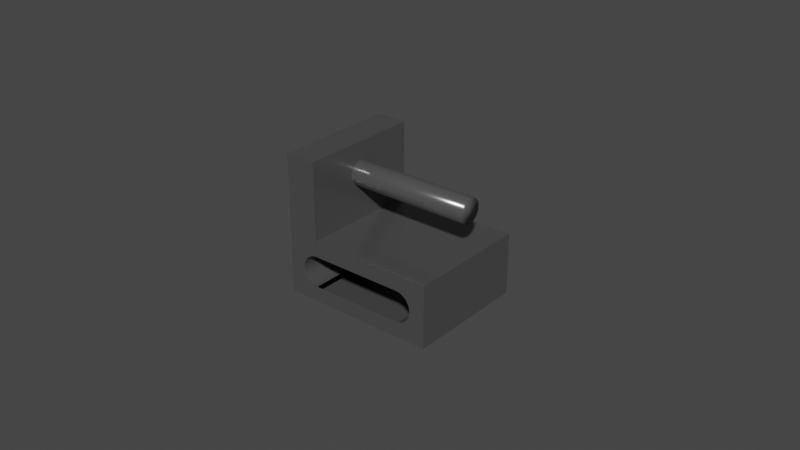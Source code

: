 # Source: cart_v3.blend  (saved by Blender 2.82.7; exported with 4.5.12 LTS)
import bpy
from mathutils import Matrix  # noqa: F401  (used for matrix-valued properties, if any)

bpy.ops.wm.read_factory_settings(use_empty=True)
scene = bpy.context.scene
scene.name = 'Scene'

# ---- collections
col_collection = bpy.data.collections.new('Collection'); scene.collection.children.link(col_collection)

# ---- materials (node trees are filled in below, after node groups)
mat_material_001 = bpy.data.materials.new('Material.001')
mat_material_001.use_transparent_shadow = False

# ---- material node trees
mat_material_001.use_nodes = True; mat_material_001.node_tree.nodes.clear()
_N = mat_material_001.node_tree.nodes; _L = mat_material_001.node_tree.links
n0 = _N.new('ShaderNodeOutputMaterial'); n0.name = 'Material Output'; n0.location = (300, 300)
n1 = _N.new('ShaderNodeBsdfPrincipled'); n1.name = 'Principled BSDF'; n1.location = (10, 300)
n1.distribution = 'GGX'
n1.subsurface_method = 'BURLEY'
n1.inputs[0].default_value = (0.1319, 0.1319, 0.1319, 1.0)
n1.inputs[1].default_value = 0.5
n1.inputs[2].default_value = 0.2
n1.inputs[3].default_value = 1.45
n1.inputs[27].default_value = (0.0, 0.0, 0.0, 1.0)
n1.inputs[28].default_value = 1.0
_L.new(n1.outputs[0], n0.inputs[0])
n0.is_active_output = True

# ---- world
world_world = bpy.data.worlds.new('World'); scene.world = world_world
world_world.use_nodes = True; world_world.node_tree.nodes.clear()
_N = world_world.node_tree.nodes; _L = world_world.node_tree.links
n0 = _N.new('ShaderNodeOutputWorld'); n0.name = 'World Output'; n0.location = (300, 300)
n1 = _N.new('ShaderNodeBackground'); n1.name = 'Background'; n1.location = (10, 300)
n1.inputs[0].default_value = (0.05088, 0.05088, 0.05088, 1.0)
_L.new(n1.outputs[0], n0.inputs[0])
n0.is_active_output = True
world_world.color = (0.05088, 0.05088, 0.05088)
world_world.use_sun_shadow = False
world_world.sun_shadow_jitter_overblur = 0.0

# ---- meshes
me_cube_001 = bpy.data.meshes.new('Cube.001')
me_cube_001.from_pydata([(-0.012, 0.004, 0.05), (0.02, 0.004, 0.05), (-0.012, 0.003923, 0.04844), (0.02, 0.003923, 0.04844), (-0.012, 0.003696, 0.04694), (0.02, 0.003696, 0.04694), (-0.012, 0.003326, 0.04556), (0.02, 0.003326, 0.04556), (-0.012, 0.002828, 0.04434), (0.02, 0.002828, 0.04434), (-0.012, 0.002222, 0.04335), (0.02, 0.002222, 0.04335), (-0.012, 0.001531, 0.04261), (0.02, 0.001531, 0.04261), (-0.012, 0.0007804, 0.04215), (0.02, 0.0007804, 0.04215), (-0.012, 3.02e-10, 0.042), (0.02, 3.02e-10, 0.042), (-0.012, -0.0007804, 0.04215), (0.02, -0.0007804, 0.04215), (-0.012, -0.001531, 0.04261), (0.02, -0.001531, 0.04261), (-0.012, -0.002222, 0.04335), (0.02, -0.002222, 0.04335), (-0.012, -0.002828, 0.04434), (0.02, -0.002828, 0.04434), (-0.012, -0.003326, 0.04556), (0.02, -0.003326, 0.04556), (-0.012, -0.003696, 0.04694), (0.02, -0.003696, 0.04694), (-0.012, -0.003923, 0.04844), (0.02, -0.003923, 0.04844), (-0.012, -0.004, 0.05), (0.02, -0.004, 0.05), (-0.012, -0.003923, 0.05156), (0.02, -0.003923, 0.05156), (-0.012, -0.003696, 0.05306), (0.02, -0.003696, 0.05306), (-0.012, -0.003326, 0.05444), (0.02, -0.003326, 0.05444), (-0.012, -0.002828, 0.05566), (0.02, -0.002828, 0.05566), (-0.012, -0.002222, 0.05665), (0.02, -0.002222, 0.05665), (-0.012, -0.001531, 0.05739), (0.02, -0.001531, 0.05739), (-0.012, -0.0007804, 0.05785), (0.02, -0.0007804, 0.05785), (-0.012, 3.862e-09, 0.058), (0.02, 3.862e-09, 0.058), (-0.012, 0.0007804, 0.05785), (0.02, 0.0007804, 0.05785), (-0.012, 0.001531, 0.05739), (0.02, 0.001531, 0.05739), (-0.012, 0.002222, 0.05665), (0.02, 0.002222, 0.05665), (-0.012, 0.002828, 0.05566), (0.02, 0.002828, 0.05566), (-0.012, 0.003326, 0.05444), (0.02, 0.003326, 0.05444), (-0.012, 0.003696, 0.05306), (0.02, 0.003696, 0.05306), (-0.012, 0.003923, 0.05156), (0.02, 0.003923, 0.05156), (-0.012, 0.02, 0.01), (-0.012, 0.02, -0.01), (-0.012, -0.02, -0.01), (0.012, 0.02, 0.01), (0.012, -0.02, 0.01), (0.012, 0.02, -0.01), (0.012, -0.02, -0.01), (0.006, 0.02, 0.01), (0.01139, -0.02, 0.01), (-0.01139, -0.02, 0.01), (0.006, -0.02, -0.01), (0.01139, 0.02, -0.01), (-0.01139, 0.02, -0.01), (-0.012, 0.02, 0.01), (-0.012, -0.02, -0.01), (0.012, 0.02, -0.01), (0.012, -0.02, 0.01), (-0.02, -0.02, -0.02), (-0.02, -0.02, 0.02), (-0.02, 0.02, -0.02), (-0.02, 0.02, 0.02), (0.02, -0.02, -0.02), (0.02, -0.02, 0.02), (0.02, 0.02, -0.02), (0.02, 0.02, 0.02), (-0.01592, 0.02, 0.001951), (-0.01592, -0.02, 0.001951), (-0.0157, 0.02, 0.003827), (-0.0157, -0.02, 0.003827), (-0.016, 0.02, 1.14e-08), (-0.016, -0.02, 7.908e-09), (-0.01278, 0.02, -0.009808), (-0.01278, -0.02, -0.009808), (-0.01592, 0.02, -0.001951), (-0.01592, -0.02, -0.001951), (-0.01422, 0.02, 0.008315), (-0.01422, -0.02, 0.008315), (-0.01353, 0.02, -0.009239), (-0.01353, -0.02, -0.009239), (-0.01533, 0.02, 0.005556), (-0.01533, -0.02, 0.005556), (-0.01483, 0.02, 0.007071), (-0.01483, -0.02, 0.007071), (-0.01353, 0.02, 0.009239), (-0.01353, -0.02, 0.009239), (-0.012, 0.02, 0.01), (-0.012, -0.02, 0.01), (-0.01533, 0.02, -0.005556), (-0.01533, -0.02, -0.005556), (-0.01483, 0.02, -0.007071), (-0.01483, -0.02, -0.007071), (-0.0157, 0.02, -0.003827), (-0.0157, -0.02, -0.003827), (-0.01422, 0.02, -0.008315), (-0.01422, -0.02, -0.008315), (-0.012, 0.02, -0.01), (-0.012, -0.02, -0.01), (-0.01278, 0.02, 0.009808), (-0.01278, -0.02, 0.009808), (0.01422, 0.02, 0.008315), (0.01422, -0.02, 0.008315), (0.01353, 0.02, 0.009239), (0.01353, -0.02, 0.009239), (0.01278, 0.02, 0.009808), (0.01278, -0.02, 0.009808), (0.01533, 0.02, 0.005556), (0.01533, -0.02, 0.005556), (0.01483, 0.02, 0.007071), (0.01483, -0.02, 0.007071), (0.01483, 0.02, -0.007071), (0.01483, -0.02, -0.007071), (0.01422, 0.02, -0.008315), (0.01422, -0.02, -0.008315), (0.0157, 0.02, 0.003827), (0.0157, -0.02, 0.003827), (0.0157, 0.02, -0.003827), (0.0157, -0.02, -0.003827), (0.01592, 0.02, -0.001951), (0.01592, -0.02, -0.001951), (0.01533, 0.02, -0.005556), (0.01533, -0.02, -0.005556), (0.016, 0.02, 2.503e-09), (0.016, -0.02, -9.935e-10), (0.012, 0.02, 0.01), (0.012, -0.02, 0.01), (0.01278, 0.02, -0.009808), (0.01278, -0.02, -0.009808), (0.01592, 0.02, 0.001951), (0.01592, -0.02, 0.001951), (0.01353, 0.02, -0.009239), (0.01353, -0.02, -0.009239), (0.012, 0.02, -0.01), (0.012, -0.02, -0.01), (0.01139, 0.02, 0.01), (-0.01063, 0.02, -0.01), (-0.002563, 0.02, 0.01), (0.004444, 0.02, 0.01), (-0.01139, 0.02, 0.01), (0.01114, -0.02, -0.01), (0.01139, -0.02, -0.01), (0.004444, -0.02, -0.01), (-0.01139, -0.02, -0.01), (0.0001485, -0.02, -0.01), (-0.005483, -0.02, -0.01), (0.004444, -0.02, -0.01), (-0.01063, -0.02, 0.01), (-0.012, 0.02, 0.02), (-0.012, -0.02, 0.02), (-0.02, -0.02, 0.02), (-0.02, 0.02, 0.02), (-0.012, -0.02, 0.02), (-0.012, 0.02, 0.02), (-0.02, -0.02, 0.07), (-0.02, 0.02, 0.07), (-0.012, -0.02, 0.07), (-0.012, 0.02, 0.07), (-0.012, 0.001504, 0.04312), (-0.012, 0.00168, 0.0429), (-0.012, -0.003578, 0.04947), (-0.012, -0.003034, 0.04879), (-0.012, -0.0005096, 0.04564), (-0.012, 0.001737, 0.04283)], [(67, 157), (64, 161), (77, 64), (79, 69), (80, 68), (70, 163), (78, 165), (168, 164), (14, 180), (14, 181), (30, 182), (62, 183), (62, 184)], [(0, 1, 3, 2), (2, 3, 5, 4), (4, 5, 7, 6), (6, 7, 9, 8), (8, 9, 11, 10), (10, 11, 13, 12, 185), (12, 13, 15, 14), (14, 15, 17, 16), (16, 17, 19, 18), (18, 19, 21, 20), (20, 21, 23, 22), (22, 23, 25, 24), (24, 25, 27, 26), (26, 27, 29, 28), (28, 29, 31, 30), (30, 31, 33, 32), (32, 33, 35, 34), (34, 35, 37, 36), (36, 37, 39, 38), (38, 39, 41, 40), (40, 41, 43, 42), (42, 43, 45, 44), (44, 45, 47, 46), (46, 47, 49, 48), (48, 49, 51, 50), (50, 51, 53, 52), (52, 53, 55, 54), (54, 55, 57, 56), (56, 57, 59, 58), (58, 59, 61, 60), (3, 1, 63, 61, 59, 57, 55, 53, 51, 49, 47, 45, 43, 41, 39, 37, 35, 33, 31, 29, 27, 25, 23, 21, 19, 17, 15, 13, 11, 9, 7, 5), (60, 61, 63, 62), (62, 63, 1, 0), (0, 2, 4, 6, 8, 10, 185, 12, 14, 16, 18, 20, 22, 24, 26, 28, 30, 34, 36, 38, 40, 42, 44, 46, 48, 50, 52, 54, 56, 58, 60, 62), (81, 82, 84, 83), (83, 84, 93, 97, 115, 111, 113, 117, 101, 95, 119, 76, 158, 75, 155, 149, 153, 135, 133, 143, 139, 141, 145, 88, 87), (87, 88, 86, 85), (85, 74, 164, 166, 167, 165, 120, 96, 102, 118, 114, 112, 116, 98, 94, 82, 81), (83, 87, 85, 81), (84, 82, 172, 173), (89, 90, 94, 93), (109, 110, 122, 121), (95, 96, 120, 119), (103, 104, 92, 91), (121, 122, 108, 107), (117, 118, 102, 101), (99, 100, 106, 105), (91, 92, 90, 89), (88, 71, 160, 159, 161, 109, 121, 107, 99, 105, 103, 91, 89, 93, 84, 170), (113, 114, 118, 117), (115, 116, 112, 111), (93, 94, 98, 97), (101, 102, 96, 95), (82, 94, 90, 92, 104, 106, 100, 108, 122, 110, 73, 169, 72, 148, 128, 126, 124, 132, 130, 138, 152, 146, 85, 86, 171), (107, 108, 100, 99), (97, 98, 116, 115), (105, 106, 104, 103), (111, 112, 114, 113), (141, 142, 146, 145), (133, 134, 144, 143), (143, 144, 140, 139), (151, 152, 138, 137), (145, 146, 152, 151), (129, 130, 132, 131), (155, 156, 150, 149), (131, 132, 124, 123), (123, 124, 126, 125), (135, 136, 134, 133), (88, 145, 151, 137, 129, 131, 123, 125, 127, 147, 157, 71), (153, 154, 136, 135), (127, 128, 148, 147), (137, 138, 130, 129), (139, 140, 142, 141), (125, 126, 128, 127), (149, 150, 154, 153), (85, 146, 142, 140, 144, 134, 136, 154, 150, 156, 163, 162, 74), (66, 65, 78), (88, 170, 171, 86), (174, 175, 179, 0, 2, 4, 6, 8, 10, 12, 14, 16, 18, 20, 22, 24, 26, 28, 30, 32, 178), (82, 171, 174, 172), (171, 170, 175, 174), (170, 84, 173, 175), (179, 177, 176, 178), (172, 174, 178, 176), (175, 173, 177, 179), (173, 172, 176, 177), (178, 32, 34, 36, 38, 40, 42, 44, 46, 48, 50, 52, 54, 56, 58, 60, 62, 0, 179)])
me_cube_001.polygons.foreach_set('use_smooth', [1, 1, 1, 1, 1, 1, 1, 1, 1, 1, 1, 1, 1, 1, 1, 1, 1, 1, 1, 1, 1, 1, 1, 1, 1, 1, 1, 1, 1, 1, 1, 1, 1, 1, 0, 0, 0, 0, 0, 0, 0, 0, 0, 0, 0, 0, 0, 0, 0, 0, 0, 0, 0, 0, 0, 0, 0, 0, 0, 0, 0, 0, 0, 0, 0, 0, 0, 0, 0, 0, 0, 0, 0, 0, 0, 0, 0, 0, 0, 0, 0, 0, 0, 0, 0, 0, 0])
_uv = me_cube_001.uv_layers.new(name='UVMap')
_uv.uv.foreach_set('vector', [1.0, 0.5, 1.0, 1.0, 0.9688, 1.0, 0.9688, 0.5, 0.9688, 0.5, 0.9688, 1.0, 0.9375, 1.0, 0.9375, 0.5, 0.9375, 0.5, 0.9375, 1.0, 0.9062, 1.0, 0.9062, 0.5, 0.9062, 0.5, 0.9062, 1.0, 0.875, 1.0, 0.875, 0.5, 0.875, 0.5, 0.875, 1.0, 0.8438, 1.0, 0.8438, 0.5, 0.8438, 0.5, 0.8438, 1.0, 0.8125, 1.0, 0.8125, 0.5, 0.8218, 0.5, 0.8125, 0.5, 0.8125, 1.0, 0.7812, 1.0, 0.7812, 0.5, 0.7812, 0.5, 0.7812, 1.0, 0.75, 1.0, 0.75, 0.5, 0.75, 0.5, 0.75, 1.0, 0.7188, 1.0, 0.7188, 0.5, 0.7188, 0.5, 0.7188, 1.0, 0.6875, 1.0, 0.6875, 0.5, 0.6875, 0.5, 0.6875, 1.0, 0.6562, 1.0, 0.6562, 0.5, 0.6562, 0.5, 0.6562, 1.0, 0.625, 1.0, 0.625, 0.5, 0.625, 0.5, 0.625, 1.0, 0.5938, 1.0, 0.5938, 0.5, 0.5938, 0.5, 0.5938, 1.0, 0.5625, 1.0, 0.5625, 0.5, 0.5625, 0.5, 0.5625, 1.0, 0.5312, 1.0, 0.5312, 0.5, 0.5312, 0.5, 0.5312, 1.0, 0.5, 1.0, 0.5, 0.5, 0.5, 0.5, 0.5, 1.0, 0.4688, 1.0, 0.4688, 0.5, 0.4688, 0.5, 0.4688, 1.0, 0.4375, 1.0, 0.4375, 0.5, 0.4375, 0.5, 0.4375, 1.0, 0.4062, 1.0, 0.4062, 0.5, 0.4062, 0.5, 0.4062, 1.0, 0.375, 1.0, 0.375, 0.5, 0.375, 0.5, 0.375, 1.0, 0.3438, 1.0, 0.3438, 0.5, 0.3438, 0.5, 0.3438, 1.0, 0.3125, 1.0, 0.3125, 0.5, 0.3125, 0.5, 0.3125, 1.0, 0.2812, 1.0, 0.2812, 0.5, 0.2812, 0.5, 0.2812, 1.0, 0.25, 1.0, 0.25, 0.5, 0.25, 0.5, 0.25, 1.0, 0.2188, 1.0, 0.2188, 0.5, 0.2188, 0.5, 0.2188, 1.0, 0.1875, 1.0, 0.1875, 0.5, 0.1875, 0.5, 0.1875, 1.0, 0.1562, 1.0, 0.1562, 0.5, 0.1562, 0.5, 0.1562, 1.0, 0.125, 1.0, 0.125, 0.5, 0.125, 0.5, 0.125, 1.0, 0.09375, 1.0, 0.09375, 0.5, 0.09375, 0.5, 0.09375, 1.0, 0.0625, 1.0, 0.0625, 0.5, 0.2968, 0.4854, 0.25, 0.49, 0.2032, 0.4854, 0.1582, 0.4717, 0.1167, 0.4496, 0.08029, 0.4197, 0.05045, 0.3833, 0.02827, 0.3418, 0.01461, 0.2968, 0.01, 0.25, 0.01461, 0.2032, 0.02827, 0.1582, 0.05045, 0.1167, 0.08029, 0.08029, 0.1167, 0.05045, 0.1582, 0.02827, 0.2032, 0.01461, 0.25, 0.01, 0.2968, 0.01461, 0.3418, 0.02827, 0.3833, 0.05045, 0.4197, 0.08029, 0.4496, 0.1167, 0.4717, 0.1582, 0.4854, 0.2032, 0.49, 0.25, 0.4854, 0.2968, 0.4717, 0.3418, 0.4496, 0.3833, 0.4197, 0.4197, 0.3833, 0.4496, 0.3418, 0.4717, 0.0625, 0.5, 0.0625, 1.0, 0.03125, 1.0, 0.03125, 0.5, 0.03125, 0.5, 0.03125, 1.0, 0.0, 1.0, 0.0, 0.5, 0.75, 0.49, 0.7968, 0.4854, 0.8418, 0.4717, 0.8833, 0.4496, 0.9197, 0.4197, 0.9496, 0.3833, 0.9651, 0.3542, 0.9717, 0.3418, 0.9854, 0.2968, 0.99, 0.25, 0.9854, 0.2032, 0.9717, 0.1582, 0.9496, 0.1167, 0.9197, 0.08029, 0.8833, 0.05045, 0.8418, 0.02827, 0.7968, 0.01461, 0.7032, 0.01461, 0.6582, 0.02827, 0.6167, 0.05045, 0.5803, 0.08029, 0.5504, 0.1167, 0.5283, 0.1582, 0.5146, 0.2032, 0.51, 0.25, 0.5146, 0.2968, 0.5283, 0.3418, 0.5504, 0.3833, 0.5803, 0.4197, 0.6167, 0.4496, 0.6582, 0.4717, 0.7032, 0.4854, 0.375, 0.0, 0.625, 0.0, 0.625, 0.25, 0.375, 0.25, 0.375, 0.25, 0.625, 0.25, 0.5, 0.275, 0.4878, 0.2755, 0.4761, 0.2769, 0.4653, 0.2792, 0.4558, 0.2823, 0.448, 0.2861, 0.4423, 0.2904, 0.4387, 0.2951, 0.4375, 0.3, 0.8079, 0.198, 0.4375, 0.3086, 0.8079, 0.552, 0.4375, 0.45, 0.4387, 0.4549, 0.4423, 0.4596, 0.448, 0.4639, 0.4558, 0.4677, 0.4653, 0.4708, 0.4761, 0.4731, 0.4878, 0.4745, 0.5, 0.475, 0.625, 0.5, 0.375, 0.5, 0.375, 0.5, 0.625, 0.5, 0.625, 0.75, 0.375, 0.75, 0.375, 0.75, 0.4375, 0.8375, 0.4375, 0.8472, 0.4375, 0.8741, 0.4375, 0.9093, -1.126, 0.4995, 0.4375, 0.95, 0.4387, 0.9549, 0.4423, 0.9596, 0.448, 0.9639, 0.4558, 0.9677, 0.4653, 0.9708, 0.4761, 0.9731, 0.4878, 0.9745, 0.5, 0.975, 0.625, 1.0, 0.375, 1.0, 0.125, 0.5, 0.375, 0.5, 0.375, 0.75, 0.125, 0.75, 0.625, 0.25, 0.625, 0.0, 0.625, 0.0, 0.625, 0.25, 0.2188, 0.7361, 0.2188, 0.7639, 0.25, 0.7639, 0.25, 0.7361, 0.0, 0.7361, 0.0, 0.7639, 0.03125, 0.7639, 0.03125, 0.7361, 0.4688, 0.7361, 0.4688, 0.7639, 0.5, 0.7639, 0.5, 0.7361, 0.1562, 0.7361, 0.1562, 0.7639, 0.1875, 0.7639, 0.1875, 0.7361, 0.03125, 0.7361, 0.03125, 0.7639, 0.0625, 0.7639, 0.0625, 0.7361, 0.4062, 0.7361, 0.4062, 0.7639, 0.4375, 0.7639, 0.4375, 0.7361, 0.09375, 0.7361, 0.09375, 0.7639, 0.125, 0.7639, 0.125, 0.7361, 0.1875, 0.7361, 0.1875, 0.7639, 0.2188, 0.7639, 0.2188, 0.7361, 0.625, 0.5, 0.5625, 0.4125, 0.5625, 0.4028, 0.5625, 0.359, 0.7076, 0.3453, 0.5625, 0.3, 0.5613, 0.2951, 0.5577, 0.2904, 0.552, 0.2861, 0.5442, 0.2823, 0.5347, 0.2792, 0.5239, 0.2769, 0.5122, 0.2755, 0.5, 0.275, 0.625, 0.25, 0.625, 0.25, 0.375, 0.7361, 0.375, 0.7639, 0.4062, 0.7639, 0.4062, 0.7361, 0.3125, 0.7361, 0.3125, 0.7639, 0.3438, 0.7639, 0.3438, 0.7361, 0.25, 0.7361, 0.25, 0.7639, 0.2812, 0.7639, 0.2812, 0.7361, 0.4375, 0.7361, 0.4375, 0.7639, 0.4688, 0.7639, 0.4688, 0.7361, 0.625, 1.0, 0.5, 0.975, 0.5122, 0.9745, 0.5239, 0.9731, 0.5347, 0.9708, 0.5442, 0.9677, 0.552, 0.9639, 0.5577, 0.9596, 0.5613, 0.9549, 0.5625, 0.95, 0.8441, 0.8657, 0.5625, 0.9414, 0.1594, 0.6887, 0.5625, 0.8, 0.5613, 0.7951, 0.5577, 0.7904, 0.552, 0.7861, 0.5442, 0.7823, 0.5347, 0.7792, 0.5239, 0.7769, 0.5122, 0.7755, 0.5, 0.775, 0.375, 0.75, 0.625, 0.75, 0.625, 1.0, 0.0625, 0.7361, 0.0625, 0.7639, 0.09375, 0.7639, 0.09375, 0.7361, 0.2812, 0.7361, 0.2812, 0.7639, 0.3125, 0.7639, 0.3125, 0.7361, 0.125, 0.7361, 0.125, 0.7639, 0.1562, 0.7639, 0.1562, 0.7361, 0.3438, 0.7361, 0.3438, 0.7639, 0.375, 0.7639, 0.375, 0.7361, 0.7188, 0.7361, 0.7188, 0.7639, 0.75, 0.7639, 0.75, 0.7361, 0.625, 0.7361, 0.625, 0.7639, 0.6562, 0.7639, 0.6562, 0.7361, 0.6562, 0.7361, 0.6562, 0.7639, 0.6875, 0.7639, 0.6875, 0.7361, 0.7812, 0.7361, 0.7812, 0.7639, 0.8125, 0.7639, 0.8125, 0.7361, 0.75, 0.7361, 0.75, 0.7639, 0.7812, 0.7639, 0.7812, 0.7361, 0.8438, 0.7361, 0.8438, 0.7639, 0.875, 0.7639, 0.875, 0.7361, 0.5, 0.7361, 0.5, 0.7639, 0.5312, 0.7639, 0.5312, 0.7361, 0.875, 0.7361, 0.875, 0.7639, 0.9062, 0.7639, 0.9062, 0.7361, 0.9062, 0.7361, 0.9062, 0.7639, 0.9375, 0.7639, 0.9375, 0.7361, 0.5938, 0.7361, 0.5938, 0.7639, 0.625, 0.7639, 0.625, 0.7361, 0.625, 0.5, 0.5, 0.475, 0.5122, 0.4745, 0.5239, 0.4731, 0.5347, 0.4708, 0.5442, 0.4677, 0.552, 0.4639, 0.5577, 0.4596, 0.5613, 0.4549, 0.5625, 0.45, 0.5856, 0.4396, 0.5625, 0.4125, 0.5625, 0.7361, 0.5625, 0.7639, 0.5938, 0.7639, 0.5938, 0.7361, 0.9688, 0.7361, 0.9688, 0.7639, 1.0, 0.7639, 1.0, 0.7361, 0.8125, 0.7361, 0.8125, 0.7639, 0.8438, 0.7639, 0.8438, 0.7361, 0.6875, 0.7361, 0.6875, 0.7639, 0.7188, 0.7639, 0.7188, 0.7361, 0.9375, 0.7361, 0.9375, 0.7639, 0.9688, 0.7639, 0.9688, 0.7361, 0.5312, 0.7361, 0.5312, 0.7639, 0.5625, 0.7639, 0.5625, 0.7361, 0.375, 0.75, 0.5, 0.775, 0.4878, 0.7755, 0.4761, 0.7769, 0.4653, 0.7792, 0.4558, 0.7823, 0.448, 0.7861, 0.4423, 0.7904, 0.4387, 0.7951, 0.4375, 0.8, 0.4144, 0.8104, 0.4375, 0.8054, 0.4375, 0.8375, 0.125, 0.7083, 0.125, 0.5417, 0.125, 0.7083, 0.625, 0.5, 0.875, 0.5, 0.875, 0.75, 0.625, 0.75, 0.875, 0.75, 0.875, 0.5, 0.875, 0.5, 0.875, 0.6, 0.875, 0.6005, 0.875, 0.6019, 0.875, 0.6042, 0.875, 0.6073, 0.875, 0.6111, 0.875, 0.6154, 0.875, 0.6201, 0.875, 0.625, 0.875, 0.6299, 0.875, 0.6346, 0.875, 0.6389, 0.875, 0.6427, 0.875, 0.6458, 0.875, 0.6481, 0.875, 0.6495, 0.875, 0.65, 0.875, 0.75, 0.625, 1.0, 0.625, 1.0, 0.625, 1.0, 0.625, 1.0, 0.875, 0.75, 0.875, 0.5, 0.875, 0.5, 0.875, 0.75, 0.625, 0.25, 0.625, 0.25, 0.625, 0.25, 0.625, 0.25, 0.875, 0.5, 0.875, 0.5, 0.875, 0.75, 0.875, 0.75, 0.625, 1.0, 0.625, 1.0, 0.625, 1.0, 0.625, 1.0, 0.625, 0.25, 0.625, 0.25, 0.625, 0.25, 0.625, 0.25, 0.625, 0.25, 0.625, 0.0, 0.625, 0.0, 0.625, 0.25, 0.875, 0.75, 0.875, 0.65, 0.875, 0.6495, 0.875, 0.6481, 0.875, 0.6458, 0.875, 0.6427, 0.875, 0.6389, 0.875, 0.6346, 0.875, 0.6299, 0.875, 0.625, 0.875, 0.6201, 0.875, 0.6154, 0.875, 0.6111, 0.875, 0.6073, 0.875, 0.6042, 0.875, 0.6019, 0.875, 0.6005, 0.875, 0.6, 0.875, 0.5])
me_cube_001.materials.append(mat_material_001)
me_cube_001.use_remesh_fix_poles = True
me_cube_001.use_remesh_preserve_attributes = False
me_cube_001.use_mirror_vertex_groups = False
me_cube_001.update()

# ---- objects
ob_cube_002 = bpy.data.objects.new('Cube.002', me_cube_001)

# ---- transforms, parenting, visibility, modifiers, constraints
ob_cube_002.location = (0.0, 0.0, 0.0)
ob_cube_002.scale = (1.25, 1.0, 0.5)
ob_cube_002.lineart.crease_threshold = 0.0

# ---- collection membership
col_collection.objects.link(ob_cube_002)

# ---- scene / render settings (as saved in the file)
scene.frame_start = 1; scene.frame_end = 250; scene.frame_set(1)
scene.render.engine = 'BLENDER_EEVEE_NEXT'
scene.cycles.use_denoising = False
scene.cycles.samples = 128
scene.cycles.sampling_pattern = 'TABULATED_SOBOL'
scene.cycles.use_adaptive_sampling = False
scene.cycles.use_light_tree = False
scene.view_settings.view_transform = 'Filmic'
bpy.context.view_layer.update()

# ---- added for rendering (the .blend has no active camera and no usable light): camera, sun
cam_auto = bpy.data.cameras.new('AutoCamera')
cam_auto.lens = 50.0
cam_auto.sensor_width = 36.0
cam_auto.clip_end = 1000.0
ob_auto_camera = bpy.data.objects.new('AutoCamera', cam_auto)
scene.collection.objects.link(ob_auto_camera)
ob_auto_camera.location = (0.185045, -0.222054, 0.160536)
ob_auto_camera.rotation_euler = (1.09748, -7.21219e-08, 0.694738)
scene.camera = ob_auto_camera
light_auto_sun = bpy.data.lights.new('AutoSun', 'SUN')
light_auto_sun.energy = 3.0
light_auto_sun.angle = 0.0523599
ob_auto_sun = bpy.data.objects.new('AutoSun', light_auto_sun)
scene.collection.objects.link(ob_auto_sun)
ob_auto_sun.rotation_euler = (0.872665, 0.174533, 0.523599)
bpy.context.view_layer.update()
